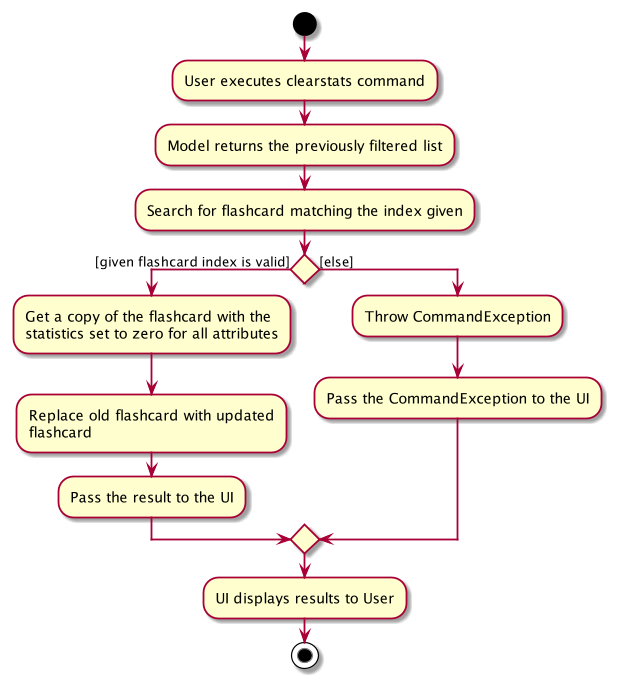

The diagram above was rendered by PlantUML. Its source (embedded in the PNG):
@startuml
start
:User executes clearstats command;
:Model returns the previously filtered list;
:Search for flashcard matching the index given;

'Since the beta syntax does not support placing the condition outside the
'diamond we place it as the true branch instead.

if () then ([given flashcard index is valid])
    :Get a copy of the flashcard with the
    statistics set to zero for all attributes;
    :Replace old flashcard with updated
    flashcard;
    :Pass the result to the UI;
else ([else])
    :Throw CommandException;
    :Pass the CommandException to the UI;
endif
    :UI displays results to User;
stop
@enduml